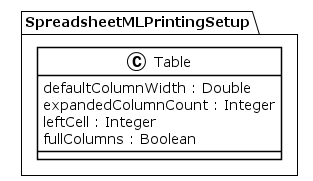

The diagram above was rendered by PlantUML. Its source (embedded in the PNG):
@startuml
!theme plain
package SpreadsheetMLPrintingSetup {
class Table {
	 defaultColumnWidth : Double
	 expandedColumnCount : Integer
	 leftCell : Integer
	 fullColumns : Boolean
}
}
@enduml